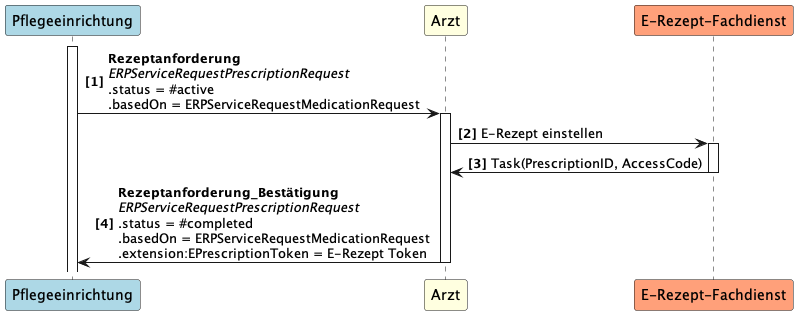

The diagram above was rendered by PlantUML. Its source (embedded in the PNG):
@startuml UC1_1
autonumber "<b>[0]"
participant Pflegeeinrichtung as PE #LightBlue
participant Arzt as A #LightYellow
participant "E-Rezept-Fachdienst" as FD #LightSalmon

activate PE
PE -> A++: <b>Rezeptanforderung \n<i>ERPServiceRequestPrescriptionRequest \n.status = #active \n.basedOn = ERPServiceRequestMedicationRequest
A -> FD++: E-Rezept einstellen
FD -> A--: Task(PrescriptionID, AccessCode)
A -> PE--: <b>Rezeptanforderung_Bestätigung\n<i>ERPServiceRequestPrescriptionRequest \n.status = #completed \n.basedOn = ERPServiceRequestMedicationRequest \n.extension:EPrescriptionToken = E-Rezept Token
@enduml